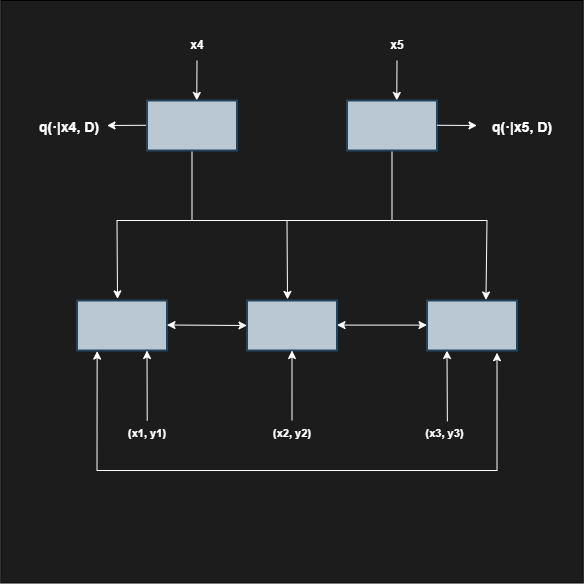

The diagram above was exported from draw.io. Its source (the exported page's mxGraphModel, read from the mxfile embedded in the PNG):
<mxGraphModel dx="1909" dy="1049" grid="1" gridSize="10" guides="1" tooltips="1" connect="1" arrows="1" fold="1" page="1" pageScale="1.5" pageWidth="1169" pageHeight="826" background="none" math="0" shadow="0">
  <root>
    <mxCell id="0" style=";html=1;" />
    <mxCell id="1" style=";html=1;" parent="0" />
    <mxCell id="hm6KG11n3zbNP5uTMKHC-44" value="" style="whiteSpace=wrap;html=1;aspect=fixed;labelBackgroundColor=#000000;fillColor=#1C1C1C;" vertex="1" parent="1">
      <mxGeometry x="221.25" y="790" width="582.5" height="582.5" as="geometry" />
    </mxCell>
    <mxCell id="10b056a9c633e61c-4" value="Message Endpoint" style="strokeWidth=2;dashed=0;align=center;shape=rect;verticalLabelPosition=bottom;verticalAlign=top;fillColor=#bac8d3;fontFamily=Times New Roman;strokeColor=#23445d;labelBackgroundColor=none;noLabel=1;" parent="1" vertex="1">
      <mxGeometry x="297.5" y="1090" width="90" height="50" as="geometry" />
    </mxCell>
    <mxCell id="hm6KG11n3zbNP5uTMKHC-2" value="" style="endArrow=classic;startArrow=classic;html=1;rounded=0;entryX=0;entryY=0.5;entryDx=0;entryDy=0;strokeColor=#FFFFFF;fontColor=#FFFFFF;labelBackgroundColor=none;" edge="1" parent="1" target="hm6KG11n3zbNP5uTMKHC-9">
      <mxGeometry width="50" height="50" relative="1" as="geometry">
        <mxPoint x="387.5" y="1114.5" as="sourcePoint" />
        <mxPoint x="467.5" y="1110" as="targetPoint" />
      </mxGeometry>
    </mxCell>
    <mxCell id="hm6KG11n3zbNP5uTMKHC-3" value="" style="endArrow=classic;startArrow=classic;html=1;rounded=0;entryX=0;entryY=0.5;entryDx=0;entryDy=0;strokeColor=#FFFFFF;fontColor=#FFFFFF;labelBackgroundColor=none;" edge="1" parent="1">
      <mxGeometry width="50" height="50" relative="1" as="geometry">
        <mxPoint x="557.5" y="1114.6" as="sourcePoint" />
        <mxPoint x="647.5" y="1114.6" as="targetPoint" />
      </mxGeometry>
    </mxCell>
    <mxCell id="hm6KG11n3zbNP5uTMKHC-5" value="" style="endArrow=classic;startArrow=classic;html=1;rounded=0;exitX=0.224;exitY=1.012;exitDx=0;exitDy=0;exitPerimeter=0;entryX=0.778;entryY=1.045;entryDx=0;entryDy=0;entryPerimeter=0;strokeColor=#FFFFFF;fontColor=#FFFFFF;labelBackgroundColor=none;" edge="1" parent="1" source="10b056a9c633e61c-4" target="hm6KG11n3zbNP5uTMKHC-30">
      <mxGeometry width="50" height="50" relative="1" as="geometry">
        <mxPoint x="297.5" y="1170" as="sourcePoint" />
        <mxPoint x="717.5" y="1150" as="targetPoint" />
        <Array as="points">
          <mxPoint x="317.5" y="1260" />
          <mxPoint x="567.5" y="1260" />
          <mxPoint x="717.5" y="1260" />
        </Array>
      </mxGeometry>
    </mxCell>
    <mxCell id="hm6KG11n3zbNP5uTMKHC-8" value="(x1, y1)" style="text;whiteSpace=wrap;html=1;align=center;fontStyle=1;fontSize=11;strokeColor=none;fontColor=#FFFFFF;labelBackgroundColor=none;" vertex="1" parent="1">
      <mxGeometry x="322.5" y="1210" width="90" height="40" as="geometry" />
    </mxCell>
    <mxCell id="hm6KG11n3zbNP5uTMKHC-9" value="Message Endpoint" style="strokeWidth=2;dashed=0;align=center;shape=rect;verticalLabelPosition=bottom;verticalAlign=top;fillColor=#bac8d3;fontFamily=Times New Roman;strokeColor=#23445d;labelBackgroundColor=none;noLabel=1;" vertex="1" parent="1">
      <mxGeometry x="467.5" y="1090" width="90" height="50" as="geometry" />
    </mxCell>
    <mxCell id="hm6KG11n3zbNP5uTMKHC-12" value="(x3, y3)" style="text;whiteSpace=wrap;html=1;align=center;fontStyle=1;fontSize=11;strokeColor=none;fontColor=#FFFFFF;labelBackgroundColor=none;" vertex="1" parent="1">
      <mxGeometry x="637.5" y="1210" width="55" height="20" as="geometry" />
    </mxCell>
    <mxCell id="hm6KG11n3zbNP5uTMKHC-13" value="(x2, y2)" style="text;whiteSpace=wrap;html=1;align=center;fontStyle=1;fontSize=11;strokeColor=none;fontColor=#FFFFFF;labelBackgroundColor=none;" vertex="1" parent="1">
      <mxGeometry x="482.5" y="1210" width="60" height="27.5" as="geometry" />
    </mxCell>
    <mxCell id="hm6KG11n3zbNP5uTMKHC-14" value="" style="endArrow=classic;html=1;rounded=0;entryX=0.442;entryY=0.996;entryDx=0;entryDy=0;entryPerimeter=0;strokeColor=#FFFFFF;fontColor=#FFFFFF;labelBackgroundColor=none;" edge="1" parent="1">
      <mxGeometry width="50" height="50" relative="1" as="geometry">
        <mxPoint x="367.72" y="1210.2" as="sourcePoint" />
        <mxPoint x="367.5" y="1140" as="targetPoint" />
      </mxGeometry>
    </mxCell>
    <mxCell id="hm6KG11n3zbNP5uTMKHC-15" value="" style="endArrow=classic;html=1;rounded=0;entryX=0.5;entryY=1;entryDx=0;entryDy=0;strokeColor=#FFFFFF;fontColor=#FFFFFF;labelBackgroundColor=none;" edge="1" parent="1" target="hm6KG11n3zbNP5uTMKHC-9">
      <mxGeometry width="50" height="50" relative="1" as="geometry">
        <mxPoint x="512.5" y="1210" as="sourcePoint" />
        <mxPoint x="597.5" y="1210" as="targetPoint" />
      </mxGeometry>
    </mxCell>
    <mxCell id="hm6KG11n3zbNP5uTMKHC-17" value="" style="endArrow=classic;html=1;rounded=0;entryX=0.5;entryY=1;entryDx=0;entryDy=0;exitX=0.552;exitY=0.045;exitDx=0;exitDy=0;exitPerimeter=0;strokeColor=#FFFFFF;fontColor=#FFFFFF;labelBackgroundColor=none;" edge="1" parent="1" source="hm6KG11n3zbNP5uTMKHC-12">
      <mxGeometry width="50" height="50" relative="1" as="geometry">
        <mxPoint x="667.5" y="1180" as="sourcePoint" />
        <mxPoint x="667.5" y="1140" as="targetPoint" />
      </mxGeometry>
    </mxCell>
    <mxCell id="hm6KG11n3zbNP5uTMKHC-20" value="" style="endArrow=classic;startArrow=classic;html=1;rounded=0;entryX=0.655;entryY=-0.01;entryDx=0;entryDy=0;entryPerimeter=0;exitX=0.45;exitY=-0.032;exitDx=0;exitDy=0;exitPerimeter=0;strokeColor=#FFFFFF;fontColor=#FFFFFF;labelBackgroundColor=none;" edge="1" parent="1" source="10b056a9c633e61c-4" target="hm6KG11n3zbNP5uTMKHC-30">
      <mxGeometry width="50" height="50" relative="1" as="geometry">
        <mxPoint x="337.5" y="1080" as="sourcePoint" />
        <mxPoint x="819.8499999999999" y="1079.6399999999999" as="targetPoint" />
        <Array as="points">
          <mxPoint x="337.5" y="1010" />
          <mxPoint x="577.5" y="1010" />
          <mxPoint x="707.5" y="1010" />
        </Array>
      </mxGeometry>
    </mxCell>
    <mxCell id="hm6KG11n3zbNP5uTMKHC-22" value="" style="endArrow=classic;html=1;rounded=0;entryX=0.45;entryY=-0.022;entryDx=0;entryDy=0;entryPerimeter=0;strokeColor=#FFFFFF;fontColor=#FFFFFF;labelBackgroundColor=none;" edge="1" parent="1" target="hm6KG11n3zbNP5uTMKHC-9">
      <mxGeometry width="50" height="50" relative="1" as="geometry">
        <mxPoint x="507.5" y="1010" as="sourcePoint" />
        <mxPoint x="527.5" y="1020" as="targetPoint" />
      </mxGeometry>
    </mxCell>
    <mxCell id="hm6KG11n3zbNP5uTMKHC-26" value="&#10;q(·|x4, D)&#10;&#10;" style="text;whiteSpace=wrap;html=1;align=center;fontStyle=1;fontSize=14;strokeColor=none;fontColor=#FFFFFF;labelBackgroundColor=none;" vertex="1" parent="1">
      <mxGeometry x="240" y="885" width="100" height="60" as="geometry" />
    </mxCell>
    <mxCell id="hm6KG11n3zbNP5uTMKHC-27" value="&#10;q(·|x5, D)&#10;&#10;" style="text;whiteSpace=wrap;html=1;align=center;fontStyle=1;fontSize=14;strokeColor=none;fontColor=#FFFFFF;labelBackgroundColor=none;glass=0;rounded=0;" vertex="1" parent="1">
      <mxGeometry x="692.5" y="885" width="100" height="60" as="geometry" />
    </mxCell>
    <mxCell id="hm6KG11n3zbNP5uTMKHC-28" value="" style="endArrow=none;html=1;rounded=0;strokeColor=#FFFFFF;fontColor=#FFFFFF;labelBackgroundColor=none;" edge="1" parent="1">
      <mxGeometry width="50" height="50" relative="1" as="geometry">
        <mxPoint x="412.5" y="1010" as="sourcePoint" />
        <mxPoint x="412.5" y="940" as="targetPoint" />
      </mxGeometry>
    </mxCell>
    <mxCell id="hm6KG11n3zbNP5uTMKHC-29" value="" style="endArrow=none;html=1;rounded=0;strokeColor=#FFFFFF;fontColor=#FFFFFF;labelBackgroundColor=none;" edge="1" parent="1">
      <mxGeometry width="50" height="50" relative="1" as="geometry">
        <mxPoint x="612.5" y="1010" as="sourcePoint" />
        <mxPoint x="612.5" y="940" as="targetPoint" />
      </mxGeometry>
    </mxCell>
    <mxCell id="hm6KG11n3zbNP5uTMKHC-30" value="Message Endpoint" style="strokeWidth=2;dashed=0;align=center;shape=rect;verticalLabelPosition=bottom;verticalAlign=top;fillColor=#bac8d3;fontFamily=Times New Roman;strokeColor=#23445d;labelBackgroundColor=none;noLabel=1;" vertex="1" parent="1">
      <mxGeometry x="647.5" y="1090" width="90" height="50" as="geometry" />
    </mxCell>
    <mxCell id="hm6KG11n3zbNP5uTMKHC-32" value="" style="endArrow=classic;html=1;rounded=0;entryX=0.41;entryY=-0.041;entryDx=0;entryDy=0;entryPerimeter=0;strokeColor=#FFFFFF;fontColor=#FFFFFF;labelBackgroundColor=none;" edge="1" parent="1">
      <mxGeometry width="50" height="50" relative="1" as="geometry">
        <mxPoint x="417.5" y="850" as="sourcePoint" />
        <mxPoint x="417.26999999999975" y="890" as="targetPoint" />
      </mxGeometry>
    </mxCell>
    <mxCell id="hm6KG11n3zbNP5uTMKHC-33" value="" style="endArrow=classic;html=1;rounded=0;entryX=0.41;entryY=-0.041;entryDx=0;entryDy=0;entryPerimeter=0;strokeColor=#FFFFFF;fontColor=#FFFFFF;labelBackgroundColor=none;" edge="1" parent="1">
      <mxGeometry width="50" height="50" relative="1" as="geometry">
        <mxPoint x="617.5" y="850" as="sourcePoint" />
        <mxPoint x="617.2699999999998" y="890" as="targetPoint" />
      </mxGeometry>
    </mxCell>
    <mxCell id="hm6KG11n3zbNP5uTMKHC-34" value="" style="endArrow=classic;html=1;rounded=0;strokeColor=#FFFFFF;fontColor=#FFFFFF;labelBackgroundColor=none;" edge="1" parent="1">
      <mxGeometry width="50" height="50" relative="1" as="geometry">
        <mxPoint x="367.5" y="914.77" as="sourcePoint" />
        <mxPoint x="327.5" y="915" as="targetPoint" />
      </mxGeometry>
    </mxCell>
    <mxCell id="hm6KG11n3zbNP5uTMKHC-37" value="x4" style="text;html=1;align=center;verticalAlign=middle;whiteSpace=wrap;rounded=0;fontSize=12;fontStyle=1;strokeColor=none;fontColor=#FFFFFF;labelBackgroundColor=none;" vertex="1" parent="1">
      <mxGeometry x="387.5" y="820" width="60" height="30" as="geometry" />
    </mxCell>
    <mxCell id="hm6KG11n3zbNP5uTMKHC-39" value="x5" style="text;html=1;align=center;verticalAlign=middle;whiteSpace=wrap;rounded=0;fontSize=12;fontStyle=1;strokeColor=none;fontColor=#FFFFFF;labelBackgroundColor=none;" vertex="1" parent="1">
      <mxGeometry x="587.5" y="820" width="60" height="30" as="geometry" />
    </mxCell>
    <mxCell id="hm6KG11n3zbNP5uTMKHC-40" value="Message Endpoint" style="strokeWidth=2;dashed=0;align=center;shape=rect;verticalLabelPosition=bottom;verticalAlign=top;fillColor=#bac8d3;fontFamily=Times New Roman;strokeColor=#23445d;labelBackgroundColor=none;noLabel=1;" vertex="1" parent="1">
      <mxGeometry x="367.5" y="890" width="90" height="50" as="geometry" />
    </mxCell>
    <mxCell id="hm6KG11n3zbNP5uTMKHC-41" value="Message Endpoint" style="strokeWidth=2;dashed=0;align=center;shape=rect;verticalLabelPosition=bottom;verticalAlign=top;fillColor=#bac8d3;fontFamily=Times New Roman;strokeColor=#23445d;labelBackgroundColor=none;noLabel=1;" vertex="1" parent="1">
      <mxGeometry x="567.5" y="890" width="90" height="50" as="geometry" />
    </mxCell>
    <mxCell id="hm6KG11n3zbNP5uTMKHC-43" value="" style="endArrow=classic;html=1;rounded=0;strokeColor=#FFFFFF;fontColor=#FFFFFF;labelBackgroundColor=none;" edge="1" parent="1">
      <mxGeometry width="50" height="50" relative="1" as="geometry">
        <mxPoint x="657.5" y="914.77" as="sourcePoint" />
        <mxPoint x="697.5" y="915" as="targetPoint" />
      </mxGeometry>
    </mxCell>
  </root>
</mxGraphModel>